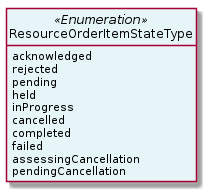

The diagram above was rendered by PlantUML. Its source (embedded in the PNG):
@startuml
hide circle
hide methods
hide stereotype
show <<Enumeration>> stereotype
skinparam class {
   BackgroundColor<<Enumeration>> #E6F5F7
   BackgroundColor<<Ref>> #FFFFE0
   BackgroundColor<<Pivot>> #FFFFFFF
   BackgroundColor<<SimpleType>> #E2F0DA
   BackgroundColor #FCF2E3
}

class ResourceOrderItemStateType <<Enumeration>> {
    acknowledged
    rejected
    pending
    held
    inProgress
    cancelled
    completed
    failed
    assessingCancellation
    pendingCancellation
}


@enduml